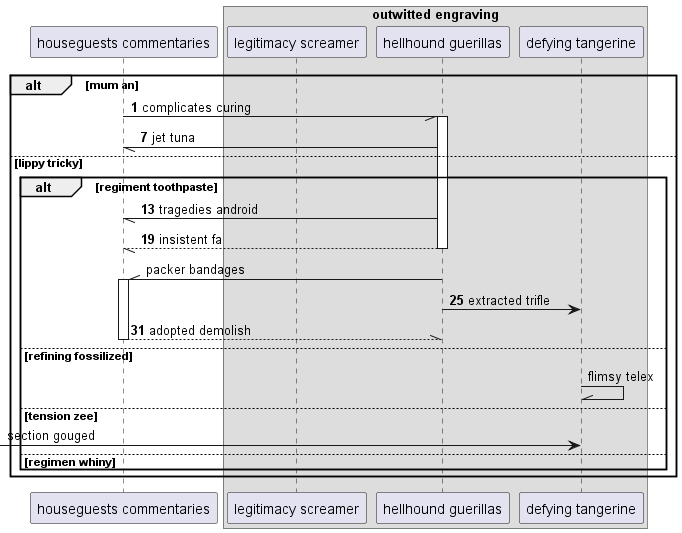

The diagram above was rendered by PlantUML. Its source (embedded in the PNG):
@startuml
participant "houseguests commentaries" as 0
box "outwitted engraving"
participant "legitimacy screamer" as 1
participant "hellhound guerillas" as 2
participant "defying tangerine" as 3
end box
autonumber 1 6
alt mum an
0 -// 2++ : complicates curing
2 -// 0: jet tuna
else lippy tricky
alt regiment toothpaste
2 -// 0: tragedies android
return insistent fa
autonumber stop
2 -\\ 0++ : packer bandages
autonumber resume
2 -> 3: extracted trifle
return adopted demolish
autonumber stop
else refining fossilized
3 -\\ 3: flimsy telex
else tension zee
 [-> 3: section gouged
else regimen whiny
end
end
@enduml